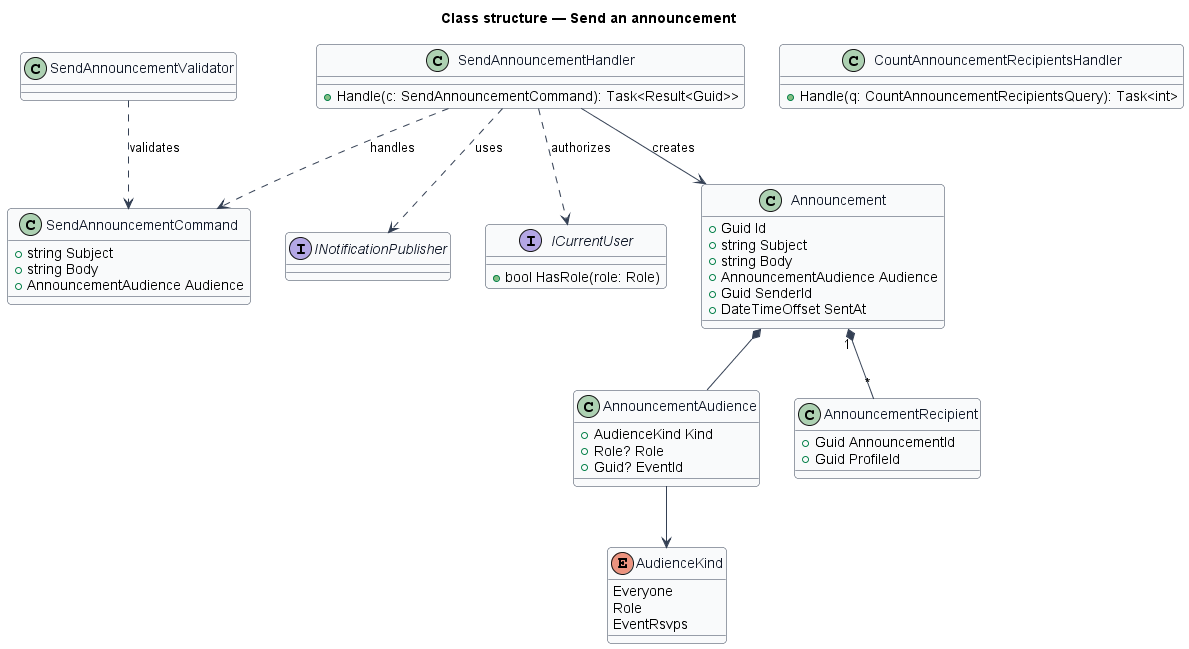

The diagram above was rendered by PlantUML. Its source (embedded in the PNG):
@startuml
skinparam backgroundColor #FFFFFF
skinparam shadowing false
skinparam roundcorner 8
skinparam defaultFontName Arial
skinparam ArrowColor #344054
skinparam class {
  BorderColor #344054
  FontColor #101828
  BackgroundColor #F9FAFB
}
title Class structure — Send an announcement
enum AudienceKind {
  Everyone
  Role
  EventRsvps
}
class AnnouncementAudience {
  +AudienceKind Kind
  +Role? Role
  +Guid? EventId
}
class Announcement {
  +Guid Id
  +string Subject
  +string Body
  +AnnouncementAudience Audience
  +Guid SenderId
  +DateTimeOffset SentAt
}
class AnnouncementRecipient {
  +Guid AnnouncementId
  +Guid ProfileId
}
class SendAnnouncementCommand {
  +string Subject
  +string Body
  +AnnouncementAudience Audience
}
class SendAnnouncementHandler {
  +Handle(c: SendAnnouncementCommand): Task<Result<Guid>>
}
class SendAnnouncementValidator
class CountAnnouncementRecipientsHandler {
  +Handle(q: CountAnnouncementRecipientsQuery): Task<int>
}
interface INotificationPublisher
interface ICurrentUser {
  +bool HasRole(role: Role)
}
AnnouncementAudience --> AudienceKind
Announcement *-- AnnouncementAudience
Announcement "1" *-- "*" AnnouncementRecipient
SendAnnouncementHandler ..> SendAnnouncementCommand : handles
SendAnnouncementValidator ..> SendAnnouncementCommand : validates
SendAnnouncementHandler ..> ICurrentUser : authorizes
SendAnnouncementHandler ..> INotificationPublisher : uses
SendAnnouncementHandler --> Announcement : creates
@enduml